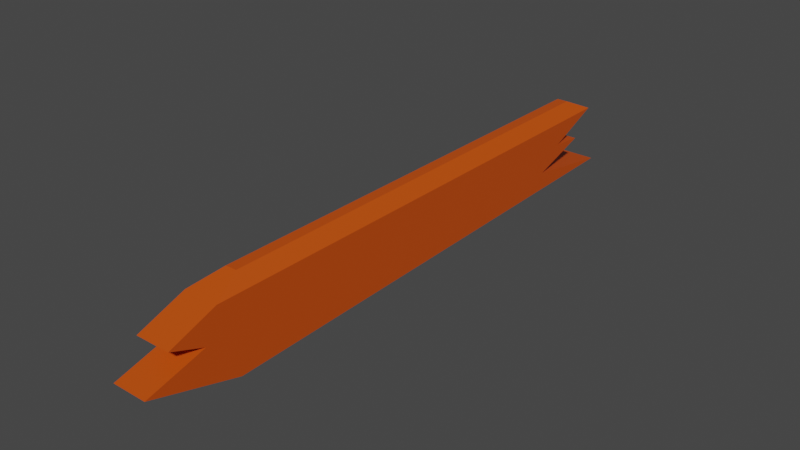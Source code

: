 # Source: scrap1.blend  (saved by Blender 2.81.16; exported with 4.5.12 LTS)
import bpy
from mathutils import Matrix  # noqa: F401  (used for matrix-valued properties, if any)

bpy.ops.wm.read_factory_settings(use_empty=True)
scene = bpy.context.scene
scene.name = 'Scene'

# ---- collections
col_collection = bpy.data.collections.new('Collection'); scene.collection.children.link(col_collection)

# ---- materials (node trees are filled in below, after node groups)
mat_wooddark = bpy.data.materials.new('WoodDark')
mat_wooddark.use_transparent_shadow = False
mat_screw = bpy.data.materials.new('Screw')
mat_screw.alpha_threshold = 0.0
mat_screw.use_transparent_shadow = False
mat_screw.line_color = (0.0, 0.0, 0.0, 1.0)
mat_woodlight = bpy.data.materials.new('WoodLight')
mat_woodlight.alpha_threshold = 0.0
mat_woodlight.use_transparent_shadow = False
mat_woodlight.line_color = (0.0, 0.0, 0.0, 1.0)

# ---- material node trees
mat_wooddark.use_nodes = True; mat_wooddark.node_tree.nodes.clear()
_N = mat_wooddark.node_tree.nodes; _L = mat_wooddark.node_tree.links
n0 = _N.new('ShaderNodeOutputMaterial'); n0.name = 'Material Output'; n0.location = (300, 300)
n1 = _N.new('ShaderNodeBsdfPrincipled'); n1.name = 'Principled BSDF'; n1.location = (10, 300)
n1.distribution = 'GGX'
n1.subsurface_method = 'BURLEY'
n1.inputs[0].default_value = (0.5926, 0.07262, 0.001503, 1.0)
n1.inputs[3].default_value = 1.45
n1.inputs[27].default_value = (0.0, 0.0, 0.0, 1.0)
n1.inputs[28].default_value = 1.0
_L.new(n1.outputs[0], n0.inputs[0])
n0.is_active_output = True
mat_screw.use_nodes = True; mat_screw.node_tree.nodes.clear()
_N = mat_screw.node_tree.nodes; _L = mat_screw.node_tree.links
n0 = _N.new('ShaderNodeOutputMaterial'); n0.name = 'Material Output'; n0.location = (300, 300)
n1 = _N.new('ShaderNodeBsdfPrincipled'); n1.name = 'Principled BSDF'; n1.location = (10, 300)
n1.distribution = 'GGX'
n1.subsurface_method = 'BURLEY'
n1.inputs[0].default_value = (0.3264, 0.06798, 0.009818, 1.0)
n1.inputs[2].default_value = 0.4
n1.inputs[3].default_value = 1.45
n1.inputs[27].default_value = (0.0, 0.0, 0.0, 1.0)
n1.inputs[28].default_value = 1.0
_L.new(n1.outputs[0], n0.inputs[0])
n0.is_active_output = True
mat_woodlight.use_nodes = True; mat_woodlight.node_tree.nodes.clear()
_N = mat_woodlight.node_tree.nodes; _L = mat_woodlight.node_tree.links
n0 = _N.new('ShaderNodeOutputMaterial'); n0.name = 'Material Output'; n0.location = (300, 300)
n1 = _N.new('ShaderNodeBsdfPrincipled'); n1.name = 'Principled BSDF'; n1.location = (10, 300)
n1.distribution = 'GGX'
n1.subsurface_method = 'BURLEY'
n1.inputs[0].default_value = (0.8, 0.1564, 0.01911, 1.0)
n1.inputs[2].default_value = 0.4
n1.inputs[3].default_value = 1.45
n1.inputs[27].default_value = (0.0, 0.0, 0.0, 1.0)
n1.inputs[28].default_value = 1.0
_L.new(n1.outputs[0], n0.inputs[0])
n0.is_active_output = True

# ---- world
world_world = bpy.data.worlds.new('World'); scene.world = world_world
world_world.use_nodes = True; world_world.node_tree.nodes.clear()
_N = world_world.node_tree.nodes; _L = world_world.node_tree.links
n0 = _N.new('ShaderNodeOutputWorld'); n0.name = 'World Output'; n0.location = (300, 300)
n1 = _N.new('ShaderNodeBackground'); n1.name = 'Background'; n1.location = (10, 300)
n1.inputs[0].default_value = (0.05088, 0.05088, 0.05088, 1.0)
_L.new(n1.outputs[0], n0.inputs[0])
n0.is_active_output = True
world_world.color = (0.05088, 0.05088, 0.05088)
world_world.use_sun_shadow = False
world_world.sun_shadow_jitter_overblur = 0.0

# ---- meshes
me_cube_039 = bpy.data.meshes.new('Cube.039')
me_cube_039.from_pydata([(0.5077, 0.03764, 0.05406), (-0.5985, 0.03764, 0.05406), (0.4413, -0.01184, 0.07832), (-0.5467, -0.01184, 0.07832), (-0.5467, 0.01184, 0.07832), (0.4413, 0.01184, 0.07832), (-0.5985, -0.03764, 0.05406), (0.5077, -0.03764, 0.05406), (0.6092, -0.03764, 0.01694), (0.536, -0.03764, -0.01051), (0.6618, -0.03764, -0.04482), (0.4674, -0.03764, -0.102), (-0.6305, -0.03764, -0.07913), (-0.4201, -0.03764, -0.04482), (-0.5505, -0.03764, -0.003646), (-0.4773, -0.03764, 0.003216), (0.6092, 0.03764, 0.01694), (0.536, 0.03764, -0.01051), (0.6618, 0.03764, -0.04482), (0.4674, 0.03764, -0.102), (-0.6305, 0.03764, -0.07913), (-0.4201, 0.03764, -0.04482), (-0.5505, 0.03764, -0.003646), (-0.4773, 0.03764, 0.003216)], [], [(23, 15, 6, 1), (19, 11, 12, 20), (2, 5, 4, 3), (21, 20, 12, 13), (1, 4, 5, 0), (23, 22, 14, 15), (6, 15, 14, 13, 12, 11, 10, 9, 8, 7), (0, 16, 17, 18, 19, 20, 21, 22, 23, 1), (7, 2, 3, 6), (21, 13, 14, 22), (6, 3, 4, 1), (19, 18, 10, 11), (10, 18, 17, 9), (9, 17, 16, 8), (8, 16, 0, 7), (5, 2, 7, 0)])
_uv = me_cube_039.uv_layers.new(name='UVMap')
_uv.uv.foreach_set('vector', [0.5753, 0.327, 0.5753, 0.923, 0.609, 0.9438, 0.609, 0.3062, 0.5058, 0.4362, 0.5058, 0.8138, 0.5209, 0.9493, 0.5209, 0.3007, 0.6932, 0.6643, 0.6932, 0.5857, 0.8099, 0.5857, 0.8099, 0.6643, 0.5436, 0.3368, 0.5209, 0.3007, 0.5209, 0.9493, 0.5436, 0.9132, 0.8188, 0.5, 0.8099, 0.5857, 0.6932, 0.5857, 0.6818, 0.5, 0.5753, 0.327, 0.5708, 0.3144, 0.5708, 0.9356, 0.5753, 0.923, 0.609, 0.9438, 0.5753, 0.923, 0.5708, 0.9356, 0.5436, 0.9132, 0.5209, 0.9493, 0.5058, 0.8138, 0.5436, 0.7804, 0.5663, 0.802, 0.5844, 0.7894, 0.609, 0.8068, 0.609, 0.4432, 0.5844, 0.4606, 0.5663, 0.448, 0.5436, 0.4696, 0.5058, 0.4362, 0.5209, 0.3007, 0.5436, 0.3368, 0.5708, 0.3144, 0.5753, 0.327, 0.609, 0.3062, 0.6818, 0.75, 0.6932, 0.6643, 0.8099, 0.6643, 0.8188, 0.75, 0.5436, 0.3368, 0.5436, 0.9132, 0.5708, 0.9356, 0.5708, 0.3144, 0.8188, 0.75, 0.8099, 0.6643, 0.8099, 0.5857, 0.8188, 0.5, 0.5058, 0.4362, 0.5436, 0.4696, 0.5436, 0.7804, 0.5058, 0.8138, 0.5436, 0.7804, 0.5436, 0.4696, 0.5663, 0.448, 0.5663, 0.802, 0.5663, 0.802, 0.5663, 0.448, 0.5844, 0.4606, 0.5844, 0.7894, 0.5844, 0.7894, 0.5844, 0.4606, 0.609, 0.4432, 0.609, 0.8068, 0.6932, 0.5857, 0.6932, 0.6643, 0.609, 0.8068, 0.6818, 0.5])
me_cube_039.materials.append(mat_wooddark)
me_cube_039.materials.append(mat_screw)
me_cube_039.materials.append(mat_woodlight)
me_cube_039.use_remesh_fix_poles = True
me_cube_039.use_remesh_preserve_attributes = False
me_cube_039.use_mirror_vertex_groups = False
me_cube_039.update()

# ---- objects
ob_box_002 = bpy.data.objects.new('Box.002', me_cube_039)

# ---- transforms, parenting, visibility, modifiers, constraints
ob_box_002.location = (0.0, 0.0, 0.0)
ob_box_002.rotation_euler = (0.0, -0.0, -1.571)
ob_box_002.lineart.crease_threshold = 0.0

# ---- collection membership
col_collection.objects.link(ob_box_002)

# ---- scene / render settings (as saved in the file)
scene.frame_start = 1; scene.frame_end = 250; scene.frame_set(1)
scene.render.engine = 'BLENDER_EEVEE_NEXT'
scene.cycles.use_denoising = False
scene.cycles.samples = 128
scene.cycles.sampling_pattern = 'TABULATED_SOBOL'
scene.cycles.use_adaptive_sampling = False
scene.cycles.use_light_tree = False
scene.view_settings.view_transform = 'Filmic'
bpy.context.view_layer.update()

# ---- added for rendering (the .blend has no active camera and no usable light): camera, sun
cam_auto = bpy.data.cameras.new('AutoCamera')
cam_auto.lens = 50.0
cam_auto.sensor_width = 36.0
cam_auto.clip_end = 1000.0
ob_auto_camera = bpy.data.objects.new('AutoCamera', cam_auto)
scene.collection.objects.link(ob_auto_camera)
ob_auto_camera.location = (1.20931, -1.46682, 0.955603)
ob_auto_camera.rotation_euler = (1.09748, -7.21219e-08, 0.694738)
scene.camera = ob_auto_camera
light_auto_sun = bpy.data.lights.new('AutoSun', 'SUN')
light_auto_sun.energy = 3.0
light_auto_sun.angle = 0.0523599
ob_auto_sun = bpy.data.objects.new('AutoSun', light_auto_sun)
scene.collection.objects.link(ob_auto_sun)
ob_auto_sun.rotation_euler = (0.872665, 0.174533, 0.523599)
bpy.context.view_layer.update()

